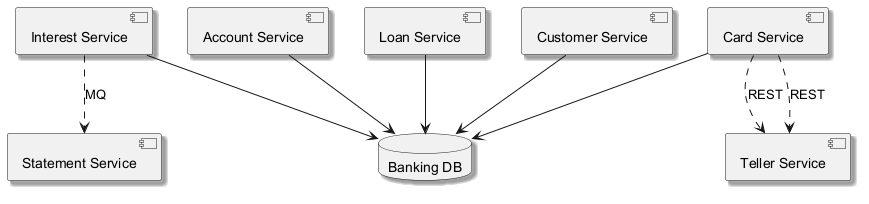

The diagram above was rendered by PlantUML. Its source (embedded in the PNG):
@startuml
skinparam backgroundColor #FFFFFF
skinparam classBackgroundColor #F1F8E9
skinparam classBorderColor #33691E
skinparam shadowing true
component "Statement Service" as C_StatementService
component "Interest Service" as C_InterestService
component "Account Service" as C_AccountService
component "Loan Service" as C_LoanService
component "Customer Service" as C_CustomerService
component "Card Service" as C_CardService
component "Teller Service" as C_TellerService
database "Banking DB" as DB_banking
C_InterestService --> DB_banking
C_AccountService --> DB_banking
C_LoanService --> DB_banking
C_CustomerService --> DB_banking
C_CardService --> DB_banking
C_CardService ..> C_TellerService : REST
C_CardService ..> C_TellerService : REST
C_InterestService ..> C_StatementService : MQ
@enduml